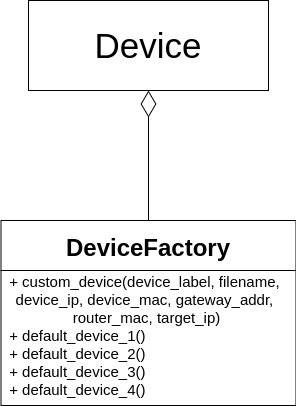

The diagram above was exported from draw.io. Its source (the exported page's mxGraphModel, read from the mxfile embedded in the PNG):
<mxGraphModel dx="1102" dy="1652" grid="1" gridSize="10" guides="1" tooltips="1" connect="1" arrows="1" fold="1" page="1" pageScale="1" pageWidth="850" pageHeight="1100" math="0" shadow="0">
  <root>
    <mxCell id="0" />
    <mxCell id="1" parent="0" />
    <mxCell id="jvxQyzJ-Geb-n4tViHda-1" value="DeviceFactory" style="swimlane;startSize=50;fontSize=24;" vertex="1" parent="1">
      <mxGeometry x="172.5" y="200" width="295" height="185" as="geometry" />
    </mxCell>
    <mxCell id="jvxQyzJ-Geb-n4tViHda-2" value="+ custom_device(device_label, filename, &lt;br style=&quot;font-size: 15px;&quot;&gt;device_ip, device_mac, gateway_addr, &lt;br style=&quot;font-size: 15px;&quot;&gt;router_mac, target_ip)&lt;br style=&quot;font-size: 15px;&quot;&gt;&lt;div style=&quot;text-align: left; font-size: 15px;&quot;&gt;&lt;span style=&quot;font-size: 15px;&quot;&gt;+&amp;nbsp;&lt;/span&gt;&lt;span style=&quot;font-size: 15px;&quot;&gt;default_device_1()&lt;/span&gt;&lt;/div&gt;&lt;div style=&quot;text-align: left; font-size: 15px;&quot;&gt;&lt;span style=&quot;font-size: 15px;&quot;&gt;+ default_device_2()&lt;/span&gt;&lt;/div&gt;&lt;div style=&quot;text-align: left; font-size: 15px;&quot;&gt;&lt;span style=&quot;font-size: 15px;&quot;&gt;+ default_device_3()&lt;/span&gt;&lt;/div&gt;&lt;div style=&quot;text-align: left; font-size: 15px;&quot;&gt;&lt;span style=&quot;font-size: 15px;&quot;&gt;+ default_device_4()&lt;/span&gt;&lt;/div&gt;" style="text;html=1;align=center;verticalAlign=middle;resizable=0;points=[];autosize=1;strokeColor=none;fontSize=15;" vertex="1" parent="jvxQyzJ-Geb-n4tViHda-1">
      <mxGeometry y="50" width="290" height="130" as="geometry" />
    </mxCell>
    <mxCell id="jvxQyzJ-Geb-n4tViHda-4" value="" style="endArrow=diamondThin;endFill=0;endSize=24;html=1;fontSize=15;exitX=0.5;exitY=0;exitDx=0;exitDy=0;" edge="1" parent="jvxQyzJ-Geb-n4tViHda-1" source="jvxQyzJ-Geb-n4tViHda-1">
      <mxGeometry width="160" relative="1" as="geometry">
        <mxPoint x="135" as="sourcePoint" />
        <mxPoint x="147.5" y="-130" as="targetPoint" />
      </mxGeometry>
    </mxCell>
    <mxCell id="jvxQyzJ-Geb-n4tViHda-3" value="&lt;font style=&quot;font-size: 35px&quot;&gt;Device&lt;/font&gt;" style="rounded=0;whiteSpace=wrap;html=1;" vertex="1" parent="1">
      <mxGeometry x="200" y="-20" width="240" height="90" as="geometry" />
    </mxCell>
  </root>
</mxGraphModel>